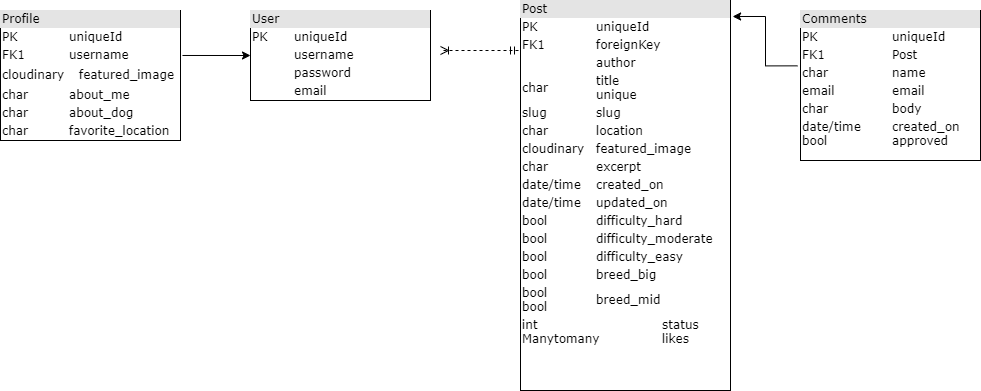

The diagram above was exported from draw.io. Its source (the exported page's mxGraphModel, read from the mxfile embedded in the PNG):
<mxGraphModel dx="2208" dy="482" grid="1" gridSize="10" guides="1" tooltips="1" connect="1" arrows="1" fold="1" page="1" pageScale="1" pageWidth="1100" pageHeight="850" background="none" math="0" shadow="0">
  <root>
    <mxCell id="0" />
    <mxCell id="1" parent="0" />
    <mxCell id="mqltwLP8yGS6zEYBRLpV-3" style="edgeStyle=orthogonalEdgeStyle;rounded=0;orthogonalLoop=1;jettySize=auto;html=1;entryX=0;entryY=0.5;entryDx=0;entryDy=0;exitX=1.011;exitY=0.346;exitDx=0;exitDy=0;exitPerimeter=0;" edge="1" parent="1" source="2ed32ef02a7f4228-2" target="2ed32ef02a7f4228-3">
      <mxGeometry relative="1" as="geometry" />
    </mxCell>
    <mxCell id="2ed32ef02a7f4228-2" value="&lt;div style=&quot;box-sizing: border-box ; width: 100% ; background: #e4e4e4 ; padding: 2px&quot;&gt;Profile&lt;/div&gt;&lt;table style=&quot;width: 100% ; font-size: 1em&quot; cellpadding=&quot;2&quot; cellspacing=&quot;0&quot;&gt;&lt;tbody&gt;&lt;tr&gt;&lt;td&gt;PK&lt;/td&gt;&lt;td&gt;uniqueId&lt;/td&gt;&lt;/tr&gt;&lt;tr&gt;&lt;td&gt;FK1&lt;/td&gt;&lt;td&gt;username&lt;/td&gt;&lt;/tr&gt;&lt;tr&gt;&lt;td&gt;cloudinary&lt;/td&gt;&lt;td&gt;&lt;table cellpadding=&quot;2&quot; cellspacing=&quot;0&quot; style=&quot;font-size: 1em ; width: 210px&quot;&gt;&lt;tbody&gt;&lt;tr&gt;&lt;td&gt;&lt;br&gt;&lt;/td&gt;&lt;td&gt;featured_image&lt;/td&gt;&lt;/tr&gt;&lt;/tbody&gt;&lt;/table&gt;&lt;/td&gt;&lt;/tr&gt;&lt;tr&gt;&lt;td&gt;char&lt;br&gt;&lt;/td&gt;&lt;td&gt;about_me&lt;br&gt;&lt;/td&gt;&lt;/tr&gt;&lt;tr&gt;&lt;td&gt;char&lt;br&gt;&lt;/td&gt;&lt;td&gt;about_dog&lt;br&gt;&lt;/td&gt;&lt;/tr&gt;&lt;tr&gt;&lt;td&gt;char&lt;br&gt;&lt;/td&gt;&lt;td&gt;favorite_location&lt;/td&gt;&lt;/tr&gt;&lt;/tbody&gt;&lt;/table&gt;" style="verticalAlign=top;align=left;overflow=fill;html=1;rounded=0;shadow=0;comic=0;labelBackgroundColor=none;strokeWidth=1;fontFamily=Verdana;fontSize=12" parent="1" vertex="1">
      <mxGeometry x="-160" y="380" width="180" height="130" as="geometry" />
    </mxCell>
    <mxCell id="2ed32ef02a7f4228-22" style="edgeStyle=orthogonalEdgeStyle;html=1;dashed=1;labelBackgroundColor=none;startArrow=ERmandOne;endArrow=ERoneToMany;fontFamily=Verdana;fontSize=12;align=left;" parent="1" edge="1">
      <mxGeometry relative="1" as="geometry">
        <mxPoint x="358" y="420" as="sourcePoint" />
        <mxPoint x="280" y="420" as="targetPoint" />
      </mxGeometry>
    </mxCell>
    <mxCell id="2ed32ef02a7f4228-3" value="&lt;div style=&quot;box-sizing: border-box ; width: 100% ; background: #e4e4e4 ; padding: 2px&quot;&gt;User&lt;/div&gt;&lt;table style=&quot;width: 100% ; font-size: 1em&quot; cellpadding=&quot;2&quot; cellspacing=&quot;0&quot;&gt;&lt;tbody&gt;&lt;tr&gt;&lt;td&gt;PK&lt;/td&gt;&lt;td&gt;uniqueId&lt;/td&gt;&lt;/tr&gt;&lt;tr&gt;&lt;td&gt;&lt;br&gt;&lt;/td&gt;&lt;td&gt;username&lt;/td&gt;&lt;/tr&gt;&lt;tr&gt;&lt;td&gt;&lt;/td&gt;&lt;td&gt;password&lt;/td&gt;&lt;/tr&gt;&lt;tr&gt;&lt;td&gt;&lt;br&gt;&lt;/td&gt;&lt;td&gt;email&lt;br&gt;&lt;/td&gt;&lt;/tr&gt;&lt;/tbody&gt;&lt;/table&gt;" style="verticalAlign=top;align=left;overflow=fill;html=1;rounded=0;shadow=0;comic=0;labelBackgroundColor=none;strokeWidth=1;fontFamily=Verdana;fontSize=12" parent="1" vertex="1">
      <mxGeometry x="90" y="380" width="180" height="90" as="geometry" />
    </mxCell>
    <mxCell id="2ed32ef02a7f4228-8" value="&lt;div style=&quot;box-sizing: border-box ; width: 100% ; background: #e4e4e4 ; padding: 2px&quot;&gt;Post&lt;/div&gt;&lt;table style=&quot;width: 100% ; font-size: 1em&quot; cellpadding=&quot;2&quot; cellspacing=&quot;0&quot;&gt;&lt;tbody&gt;&lt;tr&gt;&lt;td&gt;PK&lt;/td&gt;&lt;td&gt;uniqueId&lt;/td&gt;&lt;/tr&gt;&lt;tr&gt;&lt;td&gt;FK1&lt;/td&gt;&lt;td&gt;foreignKey&lt;/td&gt;&lt;/tr&gt;&lt;tr&gt;&lt;td&gt;&lt;/td&gt;&lt;td&gt;author&lt;/td&gt;&lt;/tr&gt;&lt;tr&gt;&lt;td&gt;char&lt;br&gt;&lt;/td&gt;&lt;td&gt;title&lt;br&gt;unique&lt;/td&gt;&lt;/tr&gt;&lt;tr&gt;&lt;td&gt;slug&lt;span&gt;&#09;&lt;/span&gt;&lt;br&gt;&lt;/td&gt;&lt;td&gt;slug&lt;br&gt;&lt;/td&gt;&lt;/tr&gt;&lt;tr&gt;&lt;td&gt;char&lt;/td&gt;&lt;td&gt;location&lt;br&gt;&lt;/td&gt;&lt;/tr&gt;&lt;tr&gt;&lt;td&gt;cloudinary&lt;br&gt;&lt;/td&gt;&lt;td&gt;featured_image&lt;br&gt;&lt;/td&gt;&lt;/tr&gt;&lt;tr&gt;&lt;td&gt;char&lt;br&gt;&lt;/td&gt;&lt;td&gt;excerpt&lt;br&gt;&lt;/td&gt;&lt;/tr&gt;&lt;tr&gt;&lt;td&gt;date/time&lt;br&gt;&lt;/td&gt;&lt;td&gt;created_on&lt;br&gt;&lt;/td&gt;&lt;/tr&gt;&lt;tr&gt;&lt;td&gt;date/time&lt;br&gt;&lt;/td&gt;&lt;td&gt;updated_on&lt;br&gt;&lt;/td&gt;&lt;/tr&gt;&lt;tr&gt;&lt;td&gt;bool&lt;span&gt;&#09;&lt;/span&gt;&lt;br&gt;&lt;/td&gt;&lt;td&gt;difficulty_hard&lt;br&gt;&lt;/td&gt;&lt;/tr&gt;&lt;tr&gt;&lt;td&gt;bool&lt;br&gt;&lt;/td&gt;&lt;td&gt;difficulty_moderate&lt;br&gt;&lt;/td&gt;&lt;/tr&gt;&lt;tr&gt;&lt;td&gt;bool&lt;br&gt;&lt;/td&gt;&lt;td&gt;difficulty_easy&lt;br&gt;&lt;/td&gt;&lt;/tr&gt;&lt;tr&gt;&lt;td&gt;bool&lt;br&gt;&lt;/td&gt;&lt;td&gt;breed_big&lt;br&gt;&lt;/td&gt;&lt;/tr&gt;&lt;tr&gt;&lt;td&gt;bool&lt;br&gt;bool&lt;/td&gt;&lt;td&gt;breed_mid&lt;br&gt;&lt;/td&gt;&lt;/tr&gt;&lt;/tbody&gt;&lt;/table&gt;&lt;table cellpadding=&quot;2&quot; cellspacing=&quot;0&quot; style=&quot;font-size: 1em ; width: 210px&quot;&gt;&lt;tbody&gt;&lt;tr&gt;&lt;td&gt;int&lt;br&gt;Manytomany&lt;/td&gt;&lt;td&gt;status&lt;br&gt;likes&lt;/td&gt;&lt;/tr&gt;&lt;/tbody&gt;&lt;/table&gt;" style="verticalAlign=top;align=left;overflow=fill;html=1;rounded=0;shadow=0;comic=0;labelBackgroundColor=none;strokeWidth=1;fontFamily=Verdana;fontSize=12" parent="1" vertex="1">
      <mxGeometry x="360" y="370" width="210" height="390" as="geometry" />
    </mxCell>
    <mxCell id="mqltwLP8yGS6zEYBRLpV-4" style="edgeStyle=orthogonalEdgeStyle;rounded=0;orthogonalLoop=1;jettySize=auto;html=1;entryX=1.01;entryY=0.041;entryDx=0;entryDy=0;entryPerimeter=0;exitX=-0.017;exitY=0.369;exitDx=0;exitDy=0;exitPerimeter=0;" edge="1" parent="1" source="2ed32ef02a7f4228-12" target="2ed32ef02a7f4228-8">
      <mxGeometry relative="1" as="geometry" />
    </mxCell>
    <mxCell id="2ed32ef02a7f4228-12" value="&lt;div style=&quot;box-sizing: border-box ; width: 100% ; background: #e4e4e4 ; padding: 2px&quot;&gt;Comments&lt;/div&gt;&lt;table style=&quot;width: 100% ; font-size: 1em&quot; cellpadding=&quot;2&quot; cellspacing=&quot;0&quot;&gt;&lt;tbody&gt;&lt;tr&gt;&lt;td&gt;PK&lt;/td&gt;&lt;td&gt;uniqueId&lt;/td&gt;&lt;/tr&gt;&lt;tr&gt;&lt;td&gt;FK1&lt;/td&gt;&lt;td&gt;Post&lt;/td&gt;&lt;/tr&gt;&lt;tr&gt;&lt;td&gt;char&lt;/td&gt;&lt;td&gt;name&lt;/td&gt;&lt;/tr&gt;&lt;tr&gt;&lt;td&gt;email&lt;/td&gt;&lt;td&gt;email&lt;/td&gt;&lt;/tr&gt;&lt;tr&gt;&lt;td&gt;char&lt;/td&gt;&lt;td&gt;body&lt;br&gt;&lt;/td&gt;&lt;/tr&gt;&lt;tr&gt;&lt;td&gt;date/time&lt;br&gt;bool&lt;span style=&quot;white-space: pre&quot;&gt;&#09;&lt;/span&gt;&lt;span style=&quot;white-space: pre&quot;&gt;&#09;&lt;/span&gt;&lt;/td&gt;&lt;td&gt;created_on&lt;br&gt;approved&lt;/td&gt;&lt;/tr&gt;&lt;/tbody&gt;&lt;/table&gt;" style="verticalAlign=top;align=left;overflow=fill;html=1;rounded=0;shadow=0;comic=0;labelBackgroundColor=none;strokeWidth=1;fontFamily=Verdana;fontSize=12" parent="1" vertex="1">
      <mxGeometry x="640" y="380" width="180" height="150" as="geometry" />
    </mxCell>
  </root>
</mxGraphModel>